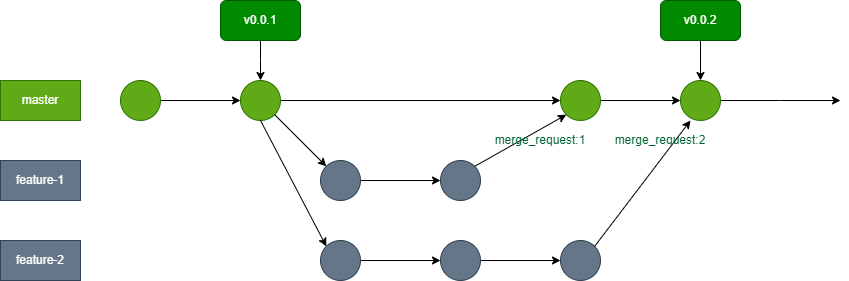

The diagram above was exported from draw.io. Its source (the exported page's mxGraphModel, read from the mxfile embedded in the PNG):
<mxGraphModel dx="779" dy="620" grid="1" gridSize="10" guides="1" tooltips="1" connect="1" arrows="1" fold="1" page="1" pageScale="1" pageWidth="827" pageHeight="1169" math="0" shadow="0">
  <root>
    <mxCell id="0" />
    <mxCell id="1" parent="0" />
    <mxCell id="HnV-8ZO3jieT8pluNmmy-13" style="edgeStyle=orthogonalEdgeStyle;rounded=0;orthogonalLoop=1;jettySize=auto;html=1;entryX=0.5;entryY=1;entryDx=0;entryDy=0;" parent="1" source="HnV-8ZO3jieT8pluNmmy-3" target="HnV-8ZO3jieT8pluNmmy-5" edge="1">
      <mxGeometry relative="1" as="geometry" />
    </mxCell>
    <mxCell id="HnV-8ZO3jieT8pluNmmy-3" value="" style="ellipse;whiteSpace=wrap;html=1;aspect=fixed;rotation=0;direction=south;fillColor=#60a917;fontColor=#ffffff;strokeColor=#2D7600;" parent="1" vertex="1">
      <mxGeometry x="160" y="560" width="40" height="40" as="geometry" />
    </mxCell>
    <mxCell id="HnV-8ZO3jieT8pluNmmy-20" style="edgeStyle=orthogonalEdgeStyle;rounded=0;orthogonalLoop=1;jettySize=auto;html=1;entryX=0.5;entryY=1;entryDx=0;entryDy=0;" parent="1" source="HnV-8ZO3jieT8pluNmmy-5" target="HnV-8ZO3jieT8pluNmmy-18" edge="1">
      <mxGeometry relative="1" as="geometry" />
    </mxCell>
    <mxCell id="HnV-8ZO3jieT8pluNmmy-5" value="" style="ellipse;whiteSpace=wrap;html=1;aspect=fixed;rotation=0;direction=south;fillColor=#60a917;fontColor=#ffffff;strokeColor=#2D7600;" parent="1" vertex="1">
      <mxGeometry x="280" y="560" width="40" height="40" as="geometry" />
    </mxCell>
    <mxCell id="HnV-8ZO3jieT8pluNmmy-17" style="edgeStyle=orthogonalEdgeStyle;rounded=0;orthogonalLoop=1;jettySize=auto;html=1;" parent="1" source="HnV-8ZO3jieT8pluNmmy-11" target="HnV-8ZO3jieT8pluNmmy-16" edge="1">
      <mxGeometry relative="1" as="geometry" />
    </mxCell>
    <mxCell id="HnV-8ZO3jieT8pluNmmy-11" value="" style="ellipse;whiteSpace=wrap;html=1;aspect=fixed;rotation=0;direction=south;fillColor=#647687;fontColor=#ffffff;strokeColor=#314354;" parent="1" vertex="1">
      <mxGeometry x="360" y="640" width="40" height="40" as="geometry" />
    </mxCell>
    <mxCell id="HnV-8ZO3jieT8pluNmmy-15" value="" style="endArrow=classic;html=1;rounded=0;entryX=0;entryY=1;entryDx=0;entryDy=0;exitX=1;exitY=0;exitDx=0;exitDy=0;" parent="1" source="HnV-8ZO3jieT8pluNmmy-5" target="HnV-8ZO3jieT8pluNmmy-11" edge="1">
      <mxGeometry width="50" height="50" relative="1" as="geometry">
        <mxPoint x="460" y="750" as="sourcePoint" />
        <mxPoint x="510" y="700" as="targetPoint" />
        <Array as="points">
          <mxPoint x="330" y="610" />
        </Array>
      </mxGeometry>
    </mxCell>
    <mxCell id="HnV-8ZO3jieT8pluNmmy-16" value="" style="ellipse;whiteSpace=wrap;html=1;aspect=fixed;rotation=0;direction=south;fillColor=#647687;fontColor=#ffffff;strokeColor=#314354;" parent="1" vertex="1">
      <mxGeometry x="480" y="640" width="40" height="40" as="geometry" />
    </mxCell>
    <mxCell id="HnV-8ZO3jieT8pluNmmy-30" style="edgeStyle=orthogonalEdgeStyle;rounded=0;orthogonalLoop=1;jettySize=auto;html=1;entryX=0.5;entryY=1;entryDx=0;entryDy=0;" parent="1" source="HnV-8ZO3jieT8pluNmmy-18" target="HnV-8ZO3jieT8pluNmmy-29" edge="1">
      <mxGeometry relative="1" as="geometry" />
    </mxCell>
    <mxCell id="HnV-8ZO3jieT8pluNmmy-18" value="" style="ellipse;whiteSpace=wrap;html=1;aspect=fixed;rotation=0;direction=south;fillColor=#60a917;fontColor=#ffffff;strokeColor=#2D7600;" parent="1" vertex="1">
      <mxGeometry x="600" y="560" width="40" height="40" as="geometry" />
    </mxCell>
    <mxCell id="HnV-8ZO3jieT8pluNmmy-19" value="" style="endArrow=classic;html=1;rounded=0;entryX=1;entryY=1;entryDx=0;entryDy=0;exitX=0;exitY=0;exitDx=0;exitDy=0;" parent="1" source="HnV-8ZO3jieT8pluNmmy-16" target="HnV-8ZO3jieT8pluNmmy-18" edge="1">
      <mxGeometry width="50" height="50" relative="1" as="geometry">
        <mxPoint x="470" y="640" as="sourcePoint" />
        <mxPoint x="520" y="590" as="targetPoint" />
      </mxGeometry>
    </mxCell>
    <mxCell id="HnV-8ZO3jieT8pluNmmy-27" style="edgeStyle=orthogonalEdgeStyle;rounded=0;orthogonalLoop=1;jettySize=auto;html=1;entryX=0.5;entryY=1;entryDx=0;entryDy=0;" parent="1" source="HnV-8ZO3jieT8pluNmmy-21" target="HnV-8ZO3jieT8pluNmmy-25" edge="1">
      <mxGeometry relative="1" as="geometry" />
    </mxCell>
    <mxCell id="HnV-8ZO3jieT8pluNmmy-21" value="" style="ellipse;whiteSpace=wrap;html=1;aspect=fixed;rotation=0;direction=south;fillColor=#647687;fontColor=#ffffff;strokeColor=#314354;" parent="1" vertex="1">
      <mxGeometry x="360" y="720" width="40" height="40" as="geometry" />
    </mxCell>
    <mxCell id="HnV-8ZO3jieT8pluNmmy-22" value="" style="endArrow=classic;html=1;rounded=0;entryX=0;entryY=1;entryDx=0;entryDy=0;exitX=1;exitY=0.5;exitDx=0;exitDy=0;exitPerimeter=0;" parent="1" source="HnV-8ZO3jieT8pluNmmy-5" target="HnV-8ZO3jieT8pluNmmy-21" edge="1">
      <mxGeometry width="50" height="50" relative="1" as="geometry">
        <mxPoint x="410" y="610" as="sourcePoint" />
        <mxPoint x="520" y="590" as="targetPoint" />
      </mxGeometry>
    </mxCell>
    <mxCell id="HnV-8ZO3jieT8pluNmmy-28" style="edgeStyle=orthogonalEdgeStyle;rounded=0;orthogonalLoop=1;jettySize=auto;html=1;entryX=0.5;entryY=1;entryDx=0;entryDy=0;" parent="1" source="HnV-8ZO3jieT8pluNmmy-25" target="HnV-8ZO3jieT8pluNmmy-26" edge="1">
      <mxGeometry relative="1" as="geometry" />
    </mxCell>
    <mxCell id="HnV-8ZO3jieT8pluNmmy-25" value="" style="ellipse;whiteSpace=wrap;html=1;aspect=fixed;rotation=0;direction=south;fillColor=#647687;fontColor=#ffffff;strokeColor=#314354;" parent="1" vertex="1">
      <mxGeometry x="480" y="720" width="40" height="40" as="geometry" />
    </mxCell>
    <mxCell id="HnV-8ZO3jieT8pluNmmy-26" value="" style="ellipse;whiteSpace=wrap;html=1;aspect=fixed;rotation=0;direction=south;fillColor=#647687;fontColor=#ffffff;strokeColor=#314354;" parent="1" vertex="1">
      <mxGeometry x="600" y="720" width="40" height="40" as="geometry" />
    </mxCell>
    <mxCell id="HnV-8ZO3jieT8pluNmmy-35" style="edgeStyle=orthogonalEdgeStyle;rounded=0;orthogonalLoop=1;jettySize=auto;html=1;" parent="1" source="HnV-8ZO3jieT8pluNmmy-29" edge="1">
      <mxGeometry relative="1" as="geometry">
        <mxPoint x="880" y="580" as="targetPoint" />
      </mxGeometry>
    </mxCell>
    <mxCell id="HnV-8ZO3jieT8pluNmmy-29" value="" style="ellipse;whiteSpace=wrap;html=1;aspect=fixed;rotation=0;direction=south;fillColor=#60a917;fontColor=#ffffff;strokeColor=#2D7600;" parent="1" vertex="1">
      <mxGeometry x="720" y="560" width="40" height="40" as="geometry" />
    </mxCell>
    <mxCell id="HnV-8ZO3jieT8pluNmmy-31" value="" style="endArrow=classic;html=1;rounded=0;exitX=0;exitY=0;exitDx=0;exitDy=0;" parent="1" source="HnV-8ZO3jieT8pluNmmy-26" edge="1">
      <mxGeometry width="50" height="50" relative="1" as="geometry">
        <mxPoint x="650" y="720" as="sourcePoint" />
        <mxPoint x="730" y="600" as="targetPoint" />
      </mxGeometry>
    </mxCell>
    <mxCell id="HnV-8ZO3jieT8pluNmmy-33" style="edgeStyle=orthogonalEdgeStyle;rounded=0;orthogonalLoop=1;jettySize=auto;html=1;entryX=0;entryY=0.5;entryDx=0;entryDy=0;" parent="1" source="HnV-8ZO3jieT8pluNmmy-32" target="HnV-8ZO3jieT8pluNmmy-29" edge="1">
      <mxGeometry relative="1" as="geometry" />
    </mxCell>
    <mxCell id="HnV-8ZO3jieT8pluNmmy-32" value="v0.0.2" style="rounded=1;whiteSpace=wrap;html=1;fillColor=#008a00;fontColor=#ffffff;strokeColor=#005700;" parent="1" vertex="1">
      <mxGeometry x="700" y="480" width="80" height="40" as="geometry" />
    </mxCell>
    <mxCell id="HnV-8ZO3jieT8pluNmmy-37" value="master" style="rounded=0;whiteSpace=wrap;html=1;fillColor=#60a917;fontColor=#ffffff;strokeColor=#2D7600;" parent="1" vertex="1">
      <mxGeometry x="40" y="560" width="80" height="40" as="geometry" />
    </mxCell>
    <mxCell id="HnV-8ZO3jieT8pluNmmy-38" value="feature-1" style="rounded=0;whiteSpace=wrap;html=1;fillColor=#647687;fontColor=#ffffff;strokeColor=#314354;" parent="1" vertex="1">
      <mxGeometry x="40" y="640" width="80" height="40" as="geometry" />
    </mxCell>
    <mxCell id="HnV-8ZO3jieT8pluNmmy-39" value="feature-2" style="rounded=0;whiteSpace=wrap;html=1;fillColor=#647687;fontColor=#ffffff;strokeColor=#314354;" parent="1" vertex="1">
      <mxGeometry x="40" y="720" width="80" height="40" as="geometry" />
    </mxCell>
    <mxCell id="HnV-8ZO3jieT8pluNmmy-40" value="&lt;font color=&quot;#006633&quot;&gt;merge_request:1&lt;/font&gt;" style="text;html=1;fillColor=none;align=center;verticalAlign=middle;whiteSpace=wrap;rounded=0;fontColor=#00994D;" parent="1" vertex="1">
      <mxGeometry x="520" y="600" width="120" height="40" as="geometry" />
    </mxCell>
    <mxCell id="HnV-8ZO3jieT8pluNmmy-42" value="&lt;font color=&quot;#006633&quot;&gt;merge_request:2&lt;br&gt;&lt;/font&gt;" style="text;html=1;fillColor=none;align=center;verticalAlign=middle;whiteSpace=wrap;rounded=0;fontColor=#00994D;" parent="1" vertex="1">
      <mxGeometry x="640" y="600" width="120" height="40" as="geometry" />
    </mxCell>
    <mxCell id="HCMehV39wZovOYnA_jkC-1" style="edgeStyle=orthogonalEdgeStyle;rounded=0;orthogonalLoop=1;jettySize=auto;html=1;entryX=0;entryY=0.5;entryDx=0;entryDy=0;" edge="1" parent="1" source="HCMehV39wZovOYnA_jkC-2">
      <mxGeometry relative="1" as="geometry">
        <mxPoint x="300" y="560" as="targetPoint" />
      </mxGeometry>
    </mxCell>
    <mxCell id="HCMehV39wZovOYnA_jkC-2" value="v0.0.1" style="rounded=1;whiteSpace=wrap;html=1;fillColor=#008a00;fontColor=#ffffff;strokeColor=#005700;" vertex="1" parent="1">
      <mxGeometry x="260" y="480" width="80" height="40" as="geometry" />
    </mxCell>
  </root>
</mxGraphModel>